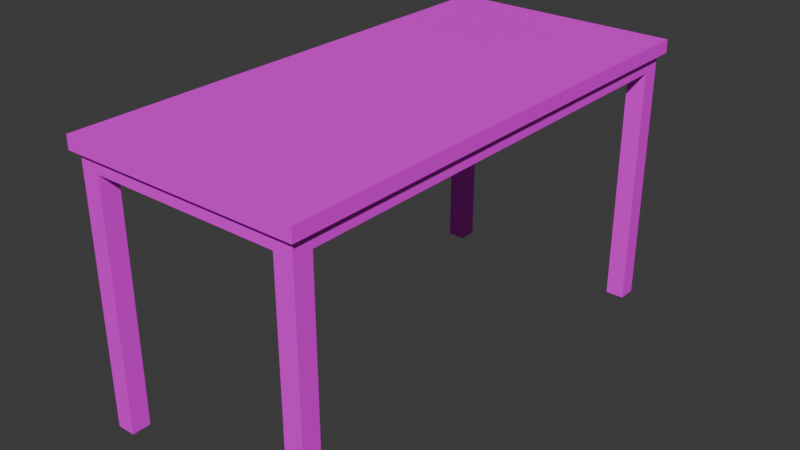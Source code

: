 # Source: table_2.blend  (saved by Blender 4.0.36; exported with 4.5.12 LTS)
import bpy
from mathutils import Matrix  # noqa: F401  (used for matrix-valued properties, if any)

bpy.ops.wm.read_factory_settings(use_empty=True)
scene = bpy.context.scene
scene.name = 'Scene'

# ---- collections
col_collection = bpy.data.collections.new('Collection'); scene.collection.children.link(col_collection)

# ---- images (referenced by path relative to the original .blend; pixels are not part of the script)
import os
ASSET_DIR = os.environ.get("B2B_ASSET_DIR", "")  # directory of the original .blend (textures are referenced by path, not embedded)
HERE = os.path.dirname(os.path.abspath(__file__))  # packed textures are extracted next to this script under _unpacked/

def load_image(name, relpath, width, height, colorspace="sRGB"):
    """Load a texture the original file referenced (path relative to the .blend, or extracted next to this script)."""
    p = next((c for c in (os.path.join(HERE, relpath), os.path.join(ASSET_DIR, relpath)) if relpath and os.path.exists(c)), "")
    if p:
        img = bpy.data.images.load(p, check_existing=True)
        img.name = name
    else:  # same state as the original file: an image datablock whose file is absent (Cycles renders it pink)
        img = bpy.data.images.new(name, width, height)
        img.source = "FILE"
        img.filepath = "//" + (relpath or name)
    img.colorspace_settings.name = colorspace
    return img
img_maptex_png = load_image('mapTex.png', 'mapTex.png', 1024, 1024, 'sRGB')

# ---- materials (node trees are filled in below, after node groups)
mat_material_001 = bpy.data.materials.new('Material.001')
mat_material_001.use_transparent_shadow = False

# ---- material node trees
mat_material_001.use_nodes = True; mat_material_001.node_tree.nodes.clear()
_N = mat_material_001.node_tree.nodes; _L = mat_material_001.node_tree.links
n0 = _N.new('ShaderNodeTexImage'); n0.name = 'Image Texture'; n0.location = (-293, 272)
n0.image = img_maptex_png
n1 = _N.new('ShaderNodeBsdfPrincipled'); n1.name = 'Principled BSDF'; n1.location = (-6, 293)
n1.inputs[3].default_value = 1.45
n2 = _N.new('ShaderNodeOutputMaterial'); n2.name = 'Material Output'; n2.location = (281, 310)
_L.new(n1.outputs[0], n2.inputs[0])
_L.new(n0.outputs[0], n1.inputs[0])
n2.is_active_output = True

# ---- world
world_world = bpy.data.worlds.new('World'); scene.world = world_world
world_world.use_nodes = True; world_world.node_tree.nodes.clear()
_N = world_world.node_tree.nodes; _L = world_world.node_tree.links
n0 = _N.new('ShaderNodeOutputWorld'); n0.name = 'World Output'; n0.location = (300, 300)
n1 = _N.new('ShaderNodeBackground'); n1.name = 'Background'; n1.location = (10, 300)
n1.inputs[0].default_value = (0.05088, 0.05088, 0.05088, 1.0)
_L.new(n1.outputs[0], n0.inputs[0])
n0.is_active_output = True
world_world.color = (0.05088, 0.05088, 0.05088)
world_world.use_sun_shadow = False
world_world.sun_shadow_jitter_overblur = 0.0

# ---- meshes
me_cube_121 = bpy.data.meshes.new('Cube.121')
me_cube_121.from_pydata([(-1.562, -3.381, 1.205), (-1.562, -3.381, 1.41), (-1.562, 3.381, 1.205), (-1.562, 3.381, 1.41), (1.562, -3.381, 1.205), (1.562, -3.381, 1.41), (1.562, 3.381, 1.205), (1.562, 3.381, 1.41), (-1.648, -3.466, 1.377), (-1.648, -3.466, 1.525), (-1.648, 3.466, 1.377), (-1.648, 3.466, 1.525), (1.648, -3.466, 1.377), (1.648, -3.466, 1.525), (1.648, 3.466, 1.377), (1.648, 3.466, 1.525), (1.562, -3.381, 1.205), (1.305, -3.381, 1.205), (1.562, -3.123, 1.205), (1.305, -3.123, 1.205), (1.562, -3.381, -1.526), (1.305, -3.381, -1.526), (1.562, -3.123, -1.526), (1.305, -3.123, -1.526), (-1.305, -3.381, 1.205), (-1.562, -3.381, 1.205), (-1.305, -3.123, 1.205), (-1.562, -3.123, 1.205), (-1.305, -3.381, -1.526), (-1.562, -3.381, -1.526), (-1.305, -3.123, -1.526), (-1.562, -3.123, -1.526), (-1.305, 3.123, 1.205), (-1.562, 3.123, 1.205), (-1.305, 3.381, 1.205), (-1.562, 3.381, 1.205), (-1.305, 3.123, -1.526), (-1.562, 3.123, -1.526), (-1.305, 3.381, -1.526), (-1.562, 3.381, -1.526), (1.562, 3.123, 1.205), (1.305, 3.123, 1.205), (1.562, 3.381, 1.205), (1.305, 3.381, 1.205), (1.562, 3.123, -1.526), (1.305, 3.123, -1.526), (1.562, 3.381, -1.526), (1.305, 3.381, -1.526)], [], [(0, 1, 3, 2), (2, 3, 7, 6), (6, 7, 5, 4), (4, 5, 1, 0), (2, 6, 4, 0), (7, 3, 1, 5), (8, 9, 11, 10), (10, 11, 15, 14), (14, 15, 13, 12), (12, 13, 9, 8), (10, 14, 12, 8), (15, 11, 9, 13), (16, 18, 19, 17), (20, 21, 23, 22), (17, 19, 23, 21), (16, 17, 21, 20), (18, 16, 20, 22), (19, 18, 22, 23), (24, 26, 27, 25), (28, 29, 31, 30), (25, 27, 31, 29), (24, 25, 29, 28), (26, 24, 28, 30), (27, 26, 30, 31), (32, 34, 35, 33), (36, 37, 39, 38), (33, 35, 39, 37), (32, 33, 37, 36), (34, 32, 36, 38), (35, 34, 38, 39), (40, 42, 43, 41), (44, 45, 47, 46), (41, 43, 47, 45), (40, 41, 45, 44), (42, 40, 44, 46), (43, 42, 46, 47)])
_uv = me_cube_121.uv_layers.new(name='UVMap')
_uv.uv.foreach_set('vector', [0.05523, 0.2964, 0.06376, 0.2964, 0.06376, 0.305, 0.05523, 0.305, 0.05523, 0.305, 0.06376, 0.305, 0.06376, 0.3135, 0.05523, 0.3135, 0.05523, 0.3135, 0.06376, 0.3135, 0.06376, 0.322, 0.05523, 0.322, 0.05523, 0.322, 0.06376, 0.322, 0.06376, 0.3305, 0.05523, 0.3305, 0.04671, 0.3135, 0.05523, 0.3135, 0.05523, 0.322, 0.04671, 0.322, 0.06376, 0.3135, 0.07228, 0.3135, 0.07228, 0.322, 0.06376, 0.322, 0.05523, 0.2964, 0.06376, 0.2964, 0.06376, 0.305, 0.05523, 0.305, 0.05523, 0.305, 0.06376, 0.305, 0.06376, 0.3135, 0.05523, 0.3135, 0.05523, 0.3135, 0.06376, 0.3135, 0.06376, 0.322, 0.05523, 0.322, 0.05523, 0.322, 0.06376, 0.322, 0.06376, 0.3305, 0.05523, 0.3305, 0.04671, 0.3135, 0.05523, 0.3135, 0.05523, 0.322, 0.04671, 0.322, 0.06376, 0.3135, 0.07228, 0.3135, 0.07228, 0.322, 0.06376, 0.322, 0.105, 0.305, 0.105, 0.305, 0.105, 0.305, 0.105, 0.305, 0.105, 0.305, 0.105, 0.305, 0.105, 0.305, 0.105, 0.305, 0.105, 0.305, 0.105, 0.305, 0.105, 0.305, 0.105, 0.305, 0.105, 0.305, 0.105, 0.305, 0.105, 0.305, 0.105, 0.305, 0.105, 0.305, 0.105, 0.305, 0.105, 0.305, 0.105, 0.305, 0.105, 0.305, 0.105, 0.305, 0.105, 0.305, 0.105, 0.305, 0.105, 0.305, 0.105, 0.305, 0.105, 0.305, 0.105, 0.305, 0.105, 0.305, 0.105, 0.305, 0.105, 0.305, 0.105, 0.305, 0.105, 0.305, 0.105, 0.305, 0.105, 0.305, 0.105, 0.305, 0.105, 0.305, 0.105, 0.305, 0.105, 0.305, 0.105, 0.305, 0.105, 0.305, 0.105, 0.305, 0.105, 0.305, 0.105, 0.305, 0.105, 0.305, 0.105, 0.305, 0.105, 0.305, 0.105, 0.305, 0.105, 0.305, 0.105, 0.305, 0.105, 0.305, 0.105, 0.305, 0.105, 0.305, 0.105, 0.305, 0.105, 0.305, 0.105, 0.305, 0.105, 0.305, 0.105, 0.305, 0.105, 0.305, 0.105, 0.305, 0.105, 0.305, 0.105, 0.305, 0.105, 0.305, 0.105, 0.305, 0.105, 0.305, 0.105, 0.305, 0.105, 0.305, 0.105, 0.305, 0.105, 0.305, 0.105, 0.305, 0.105, 0.305, 0.105, 0.305, 0.105, 0.305, 0.105, 0.305, 0.105, 0.305, 0.105, 0.305, 0.105, 0.305, 0.105, 0.305, 0.105, 0.305, 0.105, 0.305, 0.105, 0.305, 0.105, 0.305, 0.105, 0.305, 0.105, 0.305, 0.105, 0.305, 0.105, 0.305, 0.105, 0.305, 0.105, 0.305, 0.105, 0.305, 0.105, 0.305, 0.105, 0.305, 0.105, 0.305, 0.105, 0.305, 0.105, 0.305, 0.105, 0.305, 0.105, 0.305])
me_cube_121.materials.append(mat_material_001)
me_cube_121.update()

# ---- objects
ob_table_base_20 = bpy.data.objects.new('table_base_20', me_cube_121)

# ---- transforms, parenting, visibility, modifiers, constraints
ob_table_base_20.location = (0.0, 0.0, 2.208)
ob_table_base_20.scale = (1.167, 1.167, 1.447)

# ---- collection membership
col_collection.objects.link(ob_table_base_20)

# ---- scene / render settings (as saved in the file)
scene.frame_start = 1; scene.frame_end = 250; scene.frame_set(1)
scene.render.engine = 'BLENDER_EEVEE_NEXT'
scene.cycles.sampling_pattern = 'TABULATED_SOBOL'
bpy.context.view_layer.update()

# ---- added for rendering (the .blend has no active camera and no usable light): camera, sun
cam_auto = bpy.data.cameras.new('AutoCamera')
cam_auto.lens = 50.0
cam_auto.sensor_width = 36.0
cam_auto.clip_end = 1000.0
ob_auto_camera = bpy.data.objects.new('AutoCamera', cam_auto)
scene.collection.objects.link(ob_auto_camera)
ob_auto_camera.location = (9.23883, -11.0866, 9.59825)
ob_auto_camera.rotation_euler = (1.09748, -7.21219e-08, 0.694738)
scene.camera = ob_auto_camera
light_auto_sun = bpy.data.lights.new('AutoSun', 'SUN')
light_auto_sun.energy = 3.0
light_auto_sun.angle = 0.0523599
ob_auto_sun = bpy.data.objects.new('AutoSun', light_auto_sun)
scene.collection.objects.link(ob_auto_sun)
ob_auto_sun.rotation_euler = (0.872665, 0.174533, 0.523599)
bpy.context.view_layer.update()
